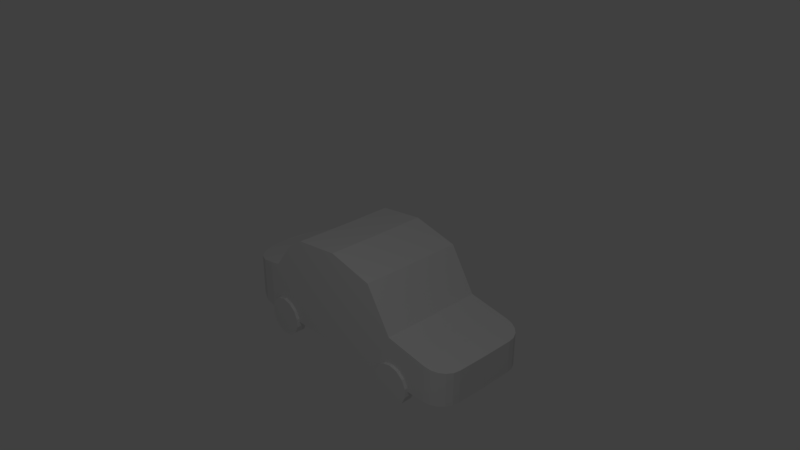 # Source: car2.blend  (saved by Blender 2.79.0; exported with 4.5.12 LTS)
import bpy
from mathutils import Matrix  # noqa: F401  (used for matrix-valued properties, if any)

bpy.ops.wm.read_factory_settings(use_empty=True)
scene = bpy.context.scene
scene.name = 'Scene'

# ---- collections
col_collection_1 = bpy.data.collections.new('Collection 1'); scene.collection.children.link(col_collection_1)

# ---- materials (node trees are filled in below, after node groups)
mat_material = bpy.data.materials.new('Material')
mat_material.alpha_threshold = 0.0
mat_material.use_transparent_shadow = False
mat_material.roughness = 0.5
mat_material.line_color = (0.0, 0.0, 0.0, 1.0)

# ---- material node trees

# ---- world
world_world = bpy.data.worlds.new('World'); scene.world = world_world
world_world.color = (0.05088, 0.05088, 0.05088)
world_world.use_sun_shadow = False
world_world.sun_shadow_jitter_overblur = 0.0
world_world.cycles.sampling_method = 'MANUAL'

# ---- cameras
cam_camera = bpy.data.cameras.new('Camera')
cam_camera.clip_end = 100.0
cam_camera.lens = 35.0
cam_camera.sensor_width = 32.0
cam_camera.sensor_height = 18.0
cam_camera.ortho_scale = 7.314
cam_camera.dof.focus_distance = 0.0
cam_camera.dof.aperture_fstop = 128.0

# ---- lights
light_lamp = bpy.data.lights.new('Lamp', 'POINT')
light_lamp.transmission_factor = 0.0
light_lamp.cutoff_distance = 30.0
light_lamp.energy = 100.0
light_lamp.shadow_buffer_clip_start = 1.001
light_lamp.shadow_soft_size = 0.1
light_lamp.shadow_maximum_resolution = 0.006
light_lamp.use_absolute_resolution = True

# ---- meshes
me_cube = bpy.data.meshes.new('Cube')
me_cube.from_pydata([(0.7438, -0.7217, 0.06796), (-0.1518, -0.7217, 0.3313), (-1.151, -0.7217, -0.3959), (-0.7907, -0.7217, 0.18), (0.4826, -0.7217, 0.2541), (1.006, -0.7217, -0.2812), (1.832, 0.008396, -1.004), (-2.026, 0.008397, -1.004), (0.4819, 0.008396, 0.25), (-0.1526, 0.008396, 0.3273), (-2.03, 0.008397, -0.5507), (-1.152, 0.008397, -0.3999), (1.005, 0.008396, -0.2767), (0.743, 0.008396, 0.0639), (-0.7915, 0.008396, 0.176), (1.829, 0.008396, -0.4906), (0.8672, -0.7618, -0.7447), (0.8672, -0.6142, -0.7447), (-1.207, -0.6142, -0.7447), (-1.207, -0.7618, -0.7447), (-1.091, -0.6142, -0.7712), (-1.091, -0.7618, -0.7712), (-0.998, -0.6142, -0.8453), (-0.998, -0.7618, -0.8453), (-0.9465, -0.6142, -0.9523), (-0.9465, -0.7618, -0.9523), (-0.9465, -0.6142, -1.071), (-0.9465, -0.7618, -1.071), (-0.998, -0.6142, -1.178), (-0.998, -0.7618, -1.178), (-1.091, -0.6142, -1.252), (-1.091, -0.7618, -1.252), (-1.207, -0.6142, -1.279), (-1.207, -0.7618, -1.279), (-1.323, -0.6142, -1.252), (-1.323, -0.7618, -1.252), (-1.416, -0.6142, -1.178), (-1.416, -0.7618, -1.178), (-1.467, -0.6142, -1.071), (-1.467, -0.7618, -1.071), (-1.467, -0.6142, -0.9523), (-1.467, -0.7618, -0.9523), (-1.416, -0.6142, -0.8453), (-1.416, -0.7618, -0.8453), (-1.323, -0.6142, -0.7712), (-1.323, -0.7618, -0.7712), (0.983, -0.6142, -0.7712), (0.983, -0.7618, -0.7712), (1.076, -0.6142, -0.8453), (1.076, -0.7618, -0.8453), (1.127, -0.6142, -0.9523), (1.127, -0.7618, -0.9523), (1.127, -0.6142, -1.071), (1.127, -0.7618, -1.071), (1.076, -0.6142, -1.178), (1.076, -0.7618, -1.178), (0.983, -0.6142, -1.252), (0.983, -0.7618, -1.252), (0.8672, -0.6142, -1.279), (0.8672, -0.7618, -1.279), (0.7513, -0.6142, -1.252), (0.7513, -0.7618, -1.252), (0.6584, -0.6142, -1.178), (0.6584, -0.7618, -1.178), (0.6069, -0.6142, -1.071), (0.6069, -0.7618, -1.071), (0.6069, -0.6142, -0.9523), (0.6069, -0.7618, -0.9523), (0.6584, -0.6142, -0.8453), (0.6584, -0.7618, -0.8453), (0.7513, -0.6142, -0.7712), (0.7513, -0.7618, -0.7712), (1.159, -0.7217, -1.0), (1.833, -0.04776, -1.0), (1.367, -0.6887, -1.0), (1.555, -0.593, -1.0), (1.704, -0.4439, -1.0), (1.8, -0.256, -1.0), (1.83, -0.04776, -0.4879), (1.156, -0.7217, -0.3111), (1.797, -0.256, -0.4753), (1.701, -0.4439, -0.4522), (1.552, -0.593, -0.4153), (1.364, -0.6887, -0.3662), (-2.025, -0.4314, -1.0), (-1.735, -0.7217, -1.0), (-2.011, -0.5211, -1.0), (-1.97, -0.602, -1.0), (-1.906, -0.6663, -1.0), (-1.825, -0.7075, -1.0), (-1.739, -0.7217, -0.4968), (-2.029, -0.4314, -0.5466), (-1.828, -0.7075, -0.5122), (-1.909, -0.6663, -0.5261), (-1.973, -0.602, -0.5371), (-2.015, -0.5211, -0.5442)], [], [(73, 6, 15, 78), (6, 7, 10, 11, 14, 9, 8, 13, 12, 15), (2, 11, 10, 91, 95, 94, 93, 92, 90), (1, 9, 14, 3), (3, 14, 11, 2), (4, 8, 9, 1), (0, 13, 8, 4), (78, 15, 12, 5, 79, 83, 82, 81, 80), (84, 7, 6, 73, 77, 76, 75, 74, 72, 85, 89, 88, 87, 86), (5, 12, 13, 0), (47, 16, 71, 69, 67, 65, 63, 61, 59, 57, 55, 53, 51, 49), (18, 19, 21, 20), (66, 67, 69, 68), (20, 21, 23, 22), (64, 65, 67, 66), (22, 23, 25, 24), (62, 63, 65, 64), (24, 25, 27, 26), (60, 61, 63, 62), (26, 27, 29, 28), (58, 59, 61, 60), (28, 29, 31, 30), (56, 57, 59, 58), (30, 31, 33, 32), (54, 55, 57, 56), (32, 33, 35, 34), (52, 53, 55, 54), (34, 35, 37, 36), (50, 51, 53, 52), (36, 37, 39, 38), (17, 46, 48, 50, 52, 54, 56, 58, 60, 62, 64, 66, 68, 70), (48, 49, 51, 50), (38, 39, 41, 40), (70, 71, 16, 17), (46, 47, 49, 48), (40, 41, 43, 42), (21, 19, 45, 43, 41, 39, 37, 35, 33, 31, 29, 27, 25, 23), (17, 16, 47, 46), (42, 43, 45, 44), (68, 69, 71, 70), (44, 45, 19, 18), (18, 20, 22, 24, 26, 28, 30, 32, 34, 36, 38, 40, 42, 44), (72, 74, 83, 79), (74, 75, 82, 83), (75, 76, 81, 82), (76, 77, 80, 81), (77, 73, 78, 80), (72, 79, 5, 0, 4, 1, 3, 2, 90, 85), (84, 86, 95, 91), (86, 87, 94, 95), (87, 88, 93, 94), (88, 89, 92, 93), (89, 85, 90, 92), (91, 10, 7, 84)])
_uv = me_cube.uv_layers.new(name='UVMap')
_uv.uv.foreach_set('vector', [0.9874, 0.9148, 1.0, 0.9158, 1.0, 0.8056, 0.9874, 0.8049, 0.2997, 0.8785, 0.2997, 0.0007332, 0.1976, 0.0, 0.1637, 0.1996, 0.03406, 0.2816, 0.0, 0.427, 0.01739, 0.5713, 0.05929, 0.6307, 0.136, 0.6904, 0.1841, 0.8778, 0.7638, 0.8043, 0.9281, 0.8041, 0.9281, 0.6135, 0.8291, 0.6136, 0.8089, 0.6167, 0.7907, 0.6256, 0.7762, 0.6396, 0.767, 0.6572, 0.7638, 0.6766, 0.7638, 0.1372, 0.9282, 0.1372, 0.9284, 1.459e-05, 0.764, 0.0, 0.7638, 0.8043, 0.7638, 0.97, 0.8976, 0.9757, 0.8976, 0.8099, 0.7638, 0.2824, 0.9281, 0.2824, 0.9282, 0.1372, 0.7638, 0.1372, 0.7638, 0.3482, 0.9282, 0.3482, 0.9281, 0.2824, 0.7638, 0.2824, 0.9157, 0.6135, 0.9284, 0.6134, 0.9284, 0.4204, 0.764, 0.4207, 0.764, 0.4554, 0.7714, 0.5043, 0.793, 0.5483, 0.8265, 0.5832, 0.8688, 0.6056, 0.6984, 1.953e-05, 0.5994, 0.0, 0.5994, 0.8619, 0.612, 0.8619, 0.6589, 0.8545, 0.7012, 0.8332, 0.7348, 0.7999, 0.7563, 0.7579, 0.7638, 0.7114, 0.7638, 0.06489, 0.7606, 0.04485, 0.7513, 0.02676, 0.7368, 0.01241, 0.7186, 0.003197, 0.764, 0.4207, 0.9284, 0.4204, 0.9282, 0.3482, 0.7638, 0.3482, 0.2019, 0.994, 0.1758, 1.0, 0.1497, 0.994, 0.1288, 0.9771, 0.1172, 0.9528, 0.1172, 0.9257, 0.1288, 0.9014, 0.1497, 0.8845, 0.1758, 0.8785, 0.2019, 0.8845, 0.2228, 0.9014, 0.2344, 0.9257, 0.2344, 0.9528, 0.2228, 0.9771, 0.2676, 0.9295, 0.2344, 0.9295, 0.2344, 0.9025, 0.2676, 0.9025, 0.9613, 0.6632, 0.9281, 0.6631, 0.9282, 0.6363, 0.9615, 0.6363, 0.2676, 0.9025, 0.2344, 0.9025, 0.2344, 0.8785, 0.2676, 0.8785, 0.9615, 0.6887, 0.9282, 0.6887, 0.9281, 0.6631, 0.9613, 0.6632, 0.5937, 0.9157, 0.5605, 0.916, 0.5594, 0.8924, 0.5926, 0.892, 0.9618, 0.708, 0.9286, 0.7079, 0.9282, 0.6887, 0.9615, 0.6887, 0.5926, 0.892, 0.5594, 0.8924, 0.559, 0.8654, 0.5922, 0.865, 0.9284, 0.1276, 0.9616, 0.1276, 0.9616, 0.1513, 0.9284, 0.1513, 0.5922, 0.865, 0.559, 0.8654, 0.5594, 0.8404, 0.5926, 0.84, 0.9284, 0.1006, 0.9616, 0.1006, 0.9616, 0.1276, 0.9284, 0.1276, 0.5926, 0.84, 0.5594, 0.8404, 0.5605, 0.8224, 0.5937, 0.822, 0.9284, 0.07565, 0.9616, 0.07566, 0.9616, 0.1006, 0.9284, 0.1006, 0.9284, 0.0, 0.9616, 4.448e-06, 0.9616, 0.02492, 0.9284, 0.02492, 0.5579, 0.84, 0.5248, 0.8404, 0.5259, 0.8224, 0.559, 0.822, 0.9284, 0.02492, 0.9616, 0.02492, 0.9616, 0.05192, 0.9284, 0.05191, 0.5575, 0.865, 0.5244, 0.8654, 0.5248, 0.8404, 0.5579, 0.84, 0.9284, 0.05191, 0.9616, 0.05192, 0.9616, 0.07565, 0.9284, 0.07565, 0.5579, 0.892, 0.5248, 0.8924, 0.5244, 0.8654, 0.5575, 0.865, 0.7503, 0.9564, 0.717, 0.9563, 0.7167, 0.9371, 0.7499, 0.9372, 0.705, 0.9605, 0.6841, 0.9774, 0.658, 0.9834, 0.6319, 0.9774, 0.611, 0.9605, 0.5994, 0.9362, 0.5994, 0.9091, 0.611, 0.8848, 0.6319, 0.8679, 0.658, 0.8619, 0.6841, 0.8679, 0.705, 0.8848, 0.7166, 0.9091, 0.7166, 0.9362, 0.559, 0.9157, 0.5259, 0.916, 0.5248, 0.8924, 0.5579, 0.892, 0.7499, 0.9372, 0.7167, 0.9371, 0.7166, 0.9116, 0.7498, 0.9116, 0.9614, 0.7837, 0.9281, 0.7837, 0.9281, 0.7589, 0.9614, 0.7589, 0.9614, 0.7319, 0.9281, 0.7319, 0.9281, 0.708, 0.9614, 0.708, 0.7498, 0.9116, 0.7166, 0.9116, 0.7167, 0.8847, 0.7499, 0.8848, 0.5128, 0.9207, 0.4918, 0.9375, 0.4658, 0.9435, 0.4397, 0.9375, 0.4188, 0.9207, 0.4072, 0.8963, 0.4072, 0.8693, 0.4188, 0.8449, 0.4397, 0.8281, 0.4658, 0.822, 0.4918, 0.8281, 0.5128, 0.8449, 0.5244, 0.8693, 0.5244, 0.8963, 0.9614, 0.7589, 0.9281, 0.7589, 0.9281, 0.7319, 0.9614, 0.7319, 0.7499, 0.8848, 0.7167, 0.8847, 0.717, 0.8619, 0.7503, 0.862, 0.9615, 0.6363, 0.9282, 0.6363, 0.9286, 0.6135, 0.9618, 0.6135, 0.2676, 0.9542, 0.2344, 0.9542, 0.2344, 0.9295, 0.2676, 0.9295, 0.08468, 0.8845, 0.1056, 0.9014, 0.1172, 0.9257, 0.1172, 0.9528, 0.1056, 0.9771, 0.08468, 0.994, 0.0586, 1.0, 0.03252, 0.994, 0.01161, 0.9771, 2.684e-08, 0.9528, 0.0, 0.9257, 0.01161, 0.9014, 0.03252, 0.8845, 0.0586, 0.8785, 0.5994, 0.124, 0.5994, 0.07667, 0.4567, 0.07742, 0.4443, 0.1248, 0.5994, 0.07667, 0.5994, 0.03392, 0.4678, 0.03468, 0.4567, 0.07742, 0.5994, 0.03392, 0.5994, 0.0, 0.4761, 0.0007559, 0.4678, 0.03468, 0.8976, 0.9237, 0.9403, 0.9169, 0.9403, 0.8043, 0.8976, 0.8061, 0.9403, 0.9169, 0.9874, 0.9148, 0.9874, 0.8049, 0.9403, 0.8043, 0.5994, 0.124, 0.4443, 0.1248, 0.4376, 0.1588, 0.359, 0.2185, 0.3171, 0.2779, 0.2997, 0.4223, 0.3338, 0.5676, 0.4634, 0.6496, 0.4861, 0.7833, 0.5994, 0.7824, 0.4071, 0.8777, 0.4072, 0.8571, 0.3047, 0.8566, 0.3053, 0.8772, 0.4072, 0.8571, 0.4068, 0.8381, 0.3028, 0.8376, 0.3047, 0.8566, 0.4068, 0.8381, 0.4062, 0.8226, 0.2997, 0.822, 0.3028, 0.8376, 0.5994, 0.8213, 0.5994, 0.8029, 0.4896, 0.8037, 0.4927, 0.822, 0.5994, 0.8029, 0.5994, 0.7824, 0.4861, 0.7833, 0.4896, 0.8037, 0.3053, 0.8772, 0.3053, 0.977, 0.4072, 0.9776, 0.4071, 0.8777])
me_cube.materials.append(mat_material)
me_cube.use_remesh_preserve_volume = False
me_cube.use_remesh_preserve_attributes = False
me_cube.use_mirror_vertex_groups = False
me_cube.use_paint_bone_selection = False
me_cube.use_paint_mask = True
me_cube.update()

# ---- objects
ob_cube = bpy.data.objects.new('Cube', me_cube)
ob_lamp = bpy.data.objects.new('Lamp', light_lamp)
ob_camera = bpy.data.objects.new('Camera', cam_camera)

# ---- transforms, parenting, visibility, modifiers, constraints
ob_cube.location = (0.0, 0.0, 0.0)
ob_cube.rotation_euler = (0.0, -0.0, 3.142)
ob_cube.lock_rotations_4d = False
ob_cube.empty_display_type = 'ARROWS'
ob_cube.lineart.crease_threshold = 0.0
_m = ob_cube.modifiers.new('Mirror', 'MIRROR')
_m.use_axis = (False, True, False)
ob_lamp.location = (3.811, -3.628, 5.904)
ob_lamp.rotation_euler = (0.6503, 0.05522, 1.866)
ob_lamp.lock_rotations_4d = False
ob_lamp.empty_display_type = 'ARROWS'
ob_lamp.color = (0.0, 0.0, 0.0, 0.0)
ob_lamp.lineart.crease_threshold = 0.0
ob_camera.location = (7.481, -6.508, 5.344)
ob_camera.rotation_euler = (1.109, 0.0, 0.8149)
ob_camera.lock_rotations_4d = False
ob_camera.empty_display_type = 'ARROWS'
ob_camera.color = (0.0, 0.0, 0.0, 0.0)
ob_camera.display_type = 'WIRE'
ob_camera.lineart.crease_threshold = 0.0

# ---- collection membership
col_collection_1.objects.link(ob_cube)
col_collection_1.objects.link(ob_lamp)
col_collection_1.objects.link(ob_camera)

# ---- scene / render settings (as saved in the file)
scene.camera = ob_camera
scene.frame_start = 1; scene.frame_end = 250; scene.frame_set(1)
scene.render.engine = 'BLENDER_EEVEE_NEXT'
scene.render.resolution_percentage = 50
scene.render.dither_intensity = 0.0
scene.cycles.use_denoising = False
scene.cycles.samples = 128
scene.cycles.sampling_pattern = 'TABULATED_SOBOL'
scene.cycles.use_adaptive_sampling = False
scene.cycles.use_light_tree = False
scene.cycles.blur_glossy = 0.0
scene.cycles.sample_clamp_indirect = 0.0
scene.view_settings.view_transform = 'Standard'
bpy.context.view_layer.update()
